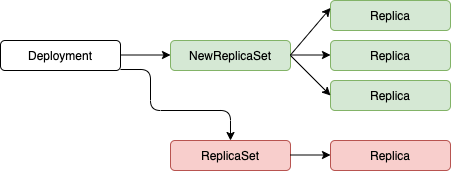

The diagram above was exported from draw.io. Its source (the exported page's mxGraphModel, read from the mxfile embedded in the PNG):
<mxGraphModel dx="1166" dy="693" grid="1" gridSize="10" guides="1" tooltips="1" connect="1" arrows="1" fold="1" page="1" pageScale="1" pageWidth="3300" pageHeight="4681" math="0" shadow="0">
  <root>
    <mxCell id="0" />
    <mxCell id="1" parent="0" />
    <mxCell id="BBw0JkL9NSqLF_xhQM4d-82" value="Deployment" style="rounded=1;whiteSpace=wrap;html=1;fillColor=none;" vertex="1" parent="1">
      <mxGeometry x="200" y="270" width="120" height="30" as="geometry" />
    </mxCell>
    <mxCell id="BBw0JkL9NSqLF_xhQM4d-83" value="NewReplicaSet" style="rounded=1;whiteSpace=wrap;html=1;fillColor=#d5e8d4;strokeColor=#82b366;" vertex="1" parent="1">
      <mxGeometry x="370" y="270" width="120" height="30" as="geometry" />
    </mxCell>
    <mxCell id="BBw0JkL9NSqLF_xhQM4d-84" value="ReplicaSet" style="rounded=1;whiteSpace=wrap;html=1;fillColor=#f8cecc;strokeColor=#b85450;" vertex="1" parent="1">
      <mxGeometry x="370" y="370" width="120" height="30" as="geometry" />
    </mxCell>
    <mxCell id="BBw0JkL9NSqLF_xhQM4d-85" value="Replica" style="rounded=1;whiteSpace=wrap;html=1;fillColor=#d5e8d4;strokeColor=#82b366;" vertex="1" parent="1">
      <mxGeometry x="530" y="230" width="120" height="30" as="geometry" />
    </mxCell>
    <mxCell id="BBw0JkL9NSqLF_xhQM4d-86" value="Replica" style="rounded=1;whiteSpace=wrap;html=1;fillColor=#d5e8d4;strokeColor=#82b366;" vertex="1" parent="1">
      <mxGeometry x="530" y="270" width="120" height="30" as="geometry" />
    </mxCell>
    <mxCell id="BBw0JkL9NSqLF_xhQM4d-87" value="Replica" style="rounded=1;whiteSpace=wrap;html=1;fillColor=#d5e8d4;strokeColor=#82b366;" vertex="1" parent="1">
      <mxGeometry x="530" y="310" width="120" height="30" as="geometry" />
    </mxCell>
    <mxCell id="BBw0JkL9NSqLF_xhQM4d-88" value="Replica" style="rounded=1;whiteSpace=wrap;html=1;fillColor=#f8cecc;strokeColor=#b85450;" vertex="1" parent="1">
      <mxGeometry x="530" y="370" width="120" height="30" as="geometry" />
    </mxCell>
    <mxCell id="BBw0JkL9NSqLF_xhQM4d-90" value="" style="endArrow=classic;html=1;entryX=0;entryY=0.25;entryDx=0;entryDy=0;" edge="1" parent="1" target="BBw0JkL9NSqLF_xhQM4d-85">
      <mxGeometry width="50" height="50" relative="1" as="geometry">
        <mxPoint x="490" y="284.5" as="sourcePoint" />
        <mxPoint x="540" y="284.5" as="targetPoint" />
      </mxGeometry>
    </mxCell>
    <mxCell id="BBw0JkL9NSqLF_xhQM4d-91" value="" style="endArrow=classic;html=1;entryX=0.5;entryY=0;entryDx=0;entryDy=0;" edge="1" parent="1" target="BBw0JkL9NSqLF_xhQM4d-84">
      <mxGeometry width="50" height="50" relative="1" as="geometry">
        <mxPoint x="320" y="299" as="sourcePoint" />
        <mxPoint x="370" y="299" as="targetPoint" />
        <Array as="points">
          <mxPoint x="350" y="299" />
          <mxPoint x="350" y="340" />
          <mxPoint x="430" y="340" />
        </Array>
      </mxGeometry>
    </mxCell>
    <mxCell id="BBw0JkL9NSqLF_xhQM4d-92" value="" style="endArrow=classic;html=1;" edge="1" parent="1">
      <mxGeometry width="50" height="50" relative="1" as="geometry">
        <mxPoint x="320" y="284.5" as="sourcePoint" />
        <mxPoint x="370" y="284.5" as="targetPoint" />
      </mxGeometry>
    </mxCell>
    <mxCell id="BBw0JkL9NSqLF_xhQM4d-93" value="" style="endArrow=classic;html=1;entryX=0;entryY=0.5;entryDx=0;entryDy=0;exitX=1;exitY=0.5;exitDx=0;exitDy=0;" edge="1" parent="1" source="BBw0JkL9NSqLF_xhQM4d-83" target="BBw0JkL9NSqLF_xhQM4d-87">
      <mxGeometry width="50" height="50" relative="1" as="geometry">
        <mxPoint x="500" y="294.5" as="sourcePoint" />
        <mxPoint x="540" y="247.5" as="targetPoint" />
      </mxGeometry>
    </mxCell>
    <mxCell id="BBw0JkL9NSqLF_xhQM4d-94" value="" style="endArrow=classic;html=1;exitX=1;exitY=0.5;exitDx=0;exitDy=0;" edge="1" parent="1">
      <mxGeometry width="50" height="50" relative="1" as="geometry">
        <mxPoint x="490" y="284.5" as="sourcePoint" />
        <mxPoint x="530" y="284.5" as="targetPoint" />
      </mxGeometry>
    </mxCell>
    <mxCell id="BBw0JkL9NSqLF_xhQM4d-95" value="" style="endArrow=classic;html=1;exitX=1;exitY=0.5;exitDx=0;exitDy=0;" edge="1" parent="1">
      <mxGeometry width="50" height="50" relative="1" as="geometry">
        <mxPoint x="490" y="384.5" as="sourcePoint" />
        <mxPoint x="530" y="384.5" as="targetPoint" />
      </mxGeometry>
    </mxCell>
  </root>
</mxGraphModel>